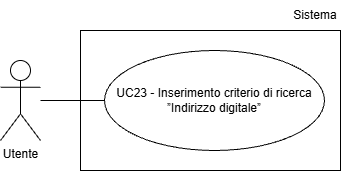

The diagram above was exported from draw.io. Its source (the exported page's mxGraphModel, read from the mxfile embedded in the PNG):
<mxGraphModel dx="1042" dy="561" grid="1" gridSize="10" guides="1" tooltips="1" connect="1" arrows="1" fold="1" page="1" pageScale="1" pageWidth="827" pageHeight="1169" math="0" shadow="0">
  <root>
    <mxCell id="0" />
    <mxCell id="1" parent="0" />
    <mxCell id="xj8PzfOqdd3v7Fewbp3V-1" parent="1" style="shape=umlActor;verticalLabelPosition=bottom;verticalAlign=top;html=1;outlineConnect=0;" value="Utente" vertex="1">
      <mxGeometry height="80" width="40" x="200" y="210" as="geometry" />
    </mxCell>
    <mxCell id="xj8PzfOqdd3v7Fewbp3V-3" parent="1" style="ellipse;whiteSpace=wrap;html=1;align=center;" value="UC23 - Inserimento criterio di ricerca ”Indirizzo digitale”" vertex="1">
      <mxGeometry height="100" width="220" x="304" y="200" as="geometry" />
    </mxCell>
    <mxCell id="xj8PzfOqdd3v7Fewbp3V-4" edge="1" parent="1" style="endArrow=none;html=1;rounded=0;entryX=0;entryY=0.5;entryDx=0;entryDy=0;" target="xj8PzfOqdd3v7Fewbp3V-3">
      <mxGeometry height="50" relative="1" width="50" as="geometry">
        <mxPoint x="240" y="250" as="sourcePoint" />
      </mxGeometry>
    </mxCell>
    <mxCell id="A7YB4m3umpx9XACP8N7B-1" parent="1" style="rounded=0;whiteSpace=wrap;html=1;fillColor=none;" value="" vertex="1">
      <mxGeometry height="140" width="260" x="280" y="180" as="geometry" />
    </mxCell>
    <mxCell id="A7YB4m3umpx9XACP8N7B-2" parent="1" style="text;html=1;whiteSpace=wrap;strokeColor=none;fillColor=none;align=center;verticalAlign=middle;rounded=0;" value="Sistema" vertex="1">
      <mxGeometry height="30" width="50" x="490" y="150" as="geometry" />
    </mxCell>
  </root>
</mxGraphModel>